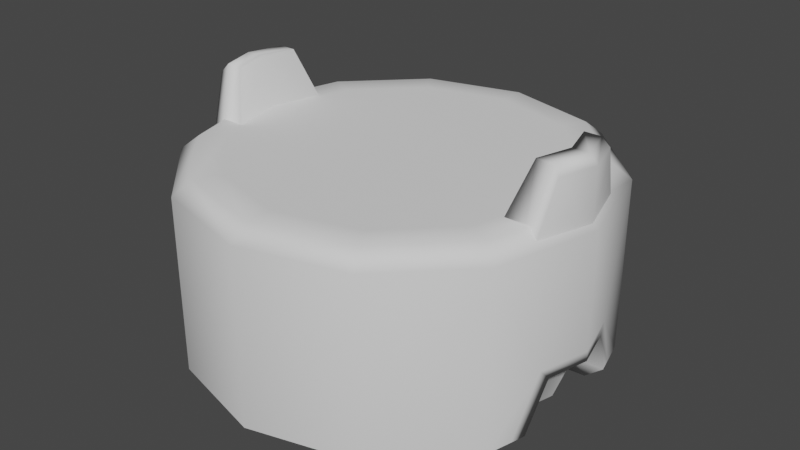 # Source: RescuePod.blend  (saved by Blender 3.0.22; exported with 4.5.12 LTS)
import bpy
from mathutils import Matrix  # noqa: F401  (used for matrix-valued properties, if any)

bpy.ops.wm.read_factory_settings(use_empty=True)
scene = bpy.context.scene
scene.name = 'Scene'

# ---- collections
col_collection = bpy.data.collections.new('Collection'); scene.collection.children.link(col_collection)

# ---- world
world_world = bpy.data.worlds.new('World'); scene.world = world_world
world_world.use_nodes = True; world_world.node_tree.nodes.clear()
_N = world_world.node_tree.nodes; _L = world_world.node_tree.links
n0 = _N.new('ShaderNodeOutputWorld'); n0.name = 'World Output'; n0.location = (300, 300)
n1 = _N.new('ShaderNodeBackground'); n1.name = 'Background'; n1.location = (10, 300)
n1.inputs[0].default_value = (0.05088, 0.05088, 0.05088, 1.0)
_L.new(n1.outputs[0], n0.inputs[0])
n0.is_active_output = True
world_world.color = (0.05088, 0.05088, 0.05088)
world_world.use_sun_shadow = False
world_world.sun_shadow_jitter_overblur = 0.0

# ---- meshes
me_cylinder_003 = bpy.data.meshes.new('Cylinder.003')
me_cylinder_003.from_pydata([(-0.785, -1.49e-07, -0.4929), (-7.115e-08, 0.785, -0.4929), (-0.3925, 0.6798, -0.4929), (-0.6798, 0.3925, -0.4929), (-0.3925, 0.6798, 0.4929), (-6.358e-08, 1.0, 0.4234), (-6.358e-08, 1.0, -0.4234), (-0.5, 0.866, 0.4234), (-0.866, 0.5, 0.4234), (-0.5, 0.866, -0.4234), (-0.866, 0.5, -0.4234), (-1.0, -1.594e-07, 0.4234), (-5.791e-08, 0.9117, 0.4929), (-6.919e-08, 0.9117, -0.4929), (-0.4558, 0.7895, 0.4929), (-0.7895, 0.4558, 0.4929), (-0.4558, 0.7895, -0.4929), (-0.7895, 0.4558, -0.4929), (-0.9117, -1.509e-07, 0.4929), (-0.8892, 0.284, 0.4107), (-0.9184, 0.1843, 0.6893), (-0.7042, 0.2833, 0.4107), (-0.8031, 0.1704, 0.7317), (-0.9724, -1.49e-07, 0.4107), (-0.9724, -1.49e-07, 0.6893), (-0.7777, -1.49e-07, 0.4107), (-0.8531, -1.49e-07, 0.7317), (-0.8376, 0.2833, 0.4107), (-0.8848, 0.1704, 0.7317), (-0.9348, -1.49e-07, 0.7317), (-1.0, -1.49e-07, -0.1821), (-0.9171, 0.3095, -0.4234), (-0.9462, 0.2006, -0.1821), (-0.8299, 0.3051, -0.4929), (-0.7678, 0.3009, -0.4234), (-0.8507, -1.49e-07, -0.4234), (-8.941e-08, -1.49e-07, -0.4929), (-0.8507, -1.49e-07, -0.2376), (-0.7902, 0.217, -0.2376), (-1.0, -1.509e-07, -0.1336), (-0.934, 0.2463, -0.1336), (-0.8986, 0.3784, -0.4234), (-0.8123, 0.3707, -0.4929), (-0.7055, 0.2966, -0.4929), (-0.785, -1.49e-07, 0.4929), (-7.115e-08, 0.785, 0.4929), (-0.6798, 0.3925, 0.4929), (-8.941e-08, -1.49e-07, 0.4929)], [], [(6, 9, 7, 5), (14, 12, 5, 7), (15, 14, 7, 8), (13, 16, 9, 6), (16, 17, 10, 9), (42, 33, 31, 41), (18, 15, 8, 11), (4, 45, 12, 14), (46, 4, 14, 15), (1, 2, 16, 13), (2, 3, 17, 16), (44, 46, 15, 18), (9, 10, 8, 7), (23, 24, 20, 19), (27, 28, 22, 21), (28, 20, 24, 29), (21, 22, 26, 25), (22, 28, 29, 26), (19, 20, 28, 27), (40, 32, 30, 39), (0, 43, 3, 2, 1, 36), (38, 34, 35, 37), (32, 31, 34, 38), (30, 32, 38, 37), (41, 31, 32, 40), (11, 8, 40, 39), (17, 3, 42), (17, 42, 41, 10), (40, 8, 10, 41), (33, 43, 34, 31), (42, 3, 43, 33), (35, 34, 43, 0), (44, 47, 45, 4, 46)])
me_cylinder_003.polygons.foreach_set('use_smooth', [1, 1, 1, 1, 1, 1, 1, 1, 1, 1, 1, 1, 1, 0, 0, 0, 0, 0, 0, 1, 1, 1, 1, 1, 1, 1, 1, 1, 1, 1, 1, 1, 1])
_uv = me_cylinder_003.uv_layers.new(name='UVMap')
_uv.uv.foreach_set('vector', [0.75, 0.5, 0.6667, 0.5, 0.6667, 1.0, 0.75, 1.0, 0.6502, 1.0, 0.7081, 1.0, 0.75, 1.0, 0.6667, 1.0, 0.5758, 1.0, 0.6502, 1.0, 0.6667, 1.0, 0.5833, 1.0, 0.7081, 0.5, 0.6502, 0.5, 0.6667, 0.5, 0.75, 0.5, 0.6502, 0.5, 0.5758, 0.5, 0.5833, 0.5, 0.6667, 0.5, 0.5616, 0.5, 0.5507, 0.5, 0.5516, 0.5, 0.5631, 0.5, 0.5, 1.0, 0.5758, 1.0, 0.5833, 1.0, 0.5, 1.0, 0.6318, 1.0, 0.6723, 1.0, 0.7081, 1.0, 0.6502, 1.0, 0.5678, 1.0, 0.6318, 1.0, 0.6502, 1.0, 0.5758, 1.0, 0.6723, 0.5, 0.6318, 0.5, 0.6502, 0.5, 0.7081, 0.5, 0.6318, 0.5, 0.5678, 0.5, 0.5758, 0.5, 0.6502, 0.5, 0.5, 1.0, 0.5678, 1.0, 0.5758, 1.0, 0.5, 1.0, 0.6667, 0.5, 0.5833, 0.5, 0.5833, 1.0, 0.6667, 1.0, 0.375, 0.125, 0.5944, 0.125, 0.5944, 0.2061, 0.375, 0.25, 0.374, 0.3277, 0.6461, 0.2999, 0.6919, 0.5169, 0.3717, 0.4967, 0.8173, 0.5396, 0.8743, 0.5431, 0.875, 0.625, 0.8273, 0.625, 0.3717, 0.4967, 0.6919, 0.5169, 0.7238, 0.625, 0.3717, 0.625, 0.6919, 0.5169, 0.8173, 0.5396, 0.8273, 0.625, 0.7238, 0.625, 0.375, 0.25, 0.5944, 0.2061, 0.6461, 0.2999, 0.374, 0.3277, 0.541, 0.664, 0.5334, 0.6428, 0.5, 0.6442, 0.5, 0.7072, 0.5, 0.5, 0.5513, 0.5, 0.5678, 0.5, 0.6318, 0.5, 0.6723, 0.5, 0.5861, 0.5, 0.5376, 0.61, 0.5516, 0.5, 0.5, 0.5, 0.5, 0.611, 0.5334, 0.6428, 0.5516, 0.5, 0.5516, 0.5, 0.5376, 0.61, 0.5, 0.6442, 0.5334, 0.6428, 0.5376, 0.61, 0.5, 0.611, 0.5631, 0.5, 0.5516, 0.5, 0.5334, 0.6428, 0.541, 0.664, 0.5, 1.0, 0.5833, 1.0, 0.541, 0.664, 0.5, 0.7072, 0.5758, 0.5, 0.5678, 0.5, 0.5616, 0.5, 0.5758, 0.5, 0.5616, 0.5, 0.5631, 0.5, 0.5833, 0.5, 0.541, 0.664, 0.5833, 1.0, 0.5833, 0.5, 0.5631, 0.5, 0.5507, 0.5, 0.5513, 0.5, 0.5516, 0.5, 0.5516, 0.5, 0.5616, 0.5, 0.5678, 0.5, 0.5513, 0.5, 0.5507, 0.5, 0.5, 0.5, 0.5516, 0.5, 0.5513, 0.5, 0.5, 0.5, 0.5, 0.5, 0.5861, 0.5, 0.6723, 0.5, 0.6318, 0.5, 0.5678, 0.5])
me_cylinder_003.use_remesh_fix_poles = True
me_cylinder_003.use_remesh_preserve_attributes = False
me_cylinder_003.update()

# ---- objects
ob_rescuepod = bpy.data.objects.new('RescuePod', me_cylinder_003)

# ---- transforms, parenting, visibility, modifiers, constraints
ob_rescuepod.location = (1.987e-08, 2.831e-08, 0.0)
_m = ob_rescuepod.modifiers.new('Mirror', 'MIRROR')
_m.use_axis = (True, True, False)
_m = ob_rescuepod.modifiers.new('WeightedNormal', 'WEIGHTED_NORMAL')

# ---- collection membership
col_collection.objects.link(ob_rescuepod)

# ---- scene / render settings (as saved in the file)
scene.frame_start = 1; scene.frame_end = 250; scene.frame_set(1)
scene.render.engine = 'BLENDER_EEVEE_NEXT'
scene.cycles.use_denoising = False
scene.cycles.samples = 128
scene.cycles.sampling_pattern = 'TABULATED_SOBOL'
scene.cycles.use_adaptive_sampling = False
scene.cycles.use_light_tree = False
scene.view_settings.view_transform = 'Filmic'
bpy.context.view_layer.update()

# ---- added for rendering (the .blend has no active camera and no usable light): camera, sun
cam_auto = bpy.data.cameras.new('AutoCamera')
cam_auto.lens = 50.0
cam_auto.sensor_width = 36.0
cam_auto.clip_end = 1000.0
ob_auto_camera = bpy.data.objects.new('AutoCamera', cam_auto)
scene.collection.objects.link(ob_auto_camera)
ob_auto_camera.location = (2.85166, -3.42199, 2.40074)
ob_auto_camera.rotation_euler = (1.09748, -7.21219e-08, 0.694738)
scene.camera = ob_auto_camera
light_auto_sun = bpy.data.lights.new('AutoSun', 'SUN')
light_auto_sun.energy = 3.0
light_auto_sun.angle = 0.0523599
ob_auto_sun = bpy.data.objects.new('AutoSun', light_auto_sun)
scene.collection.objects.link(ob_auto_sun)
ob_auto_sun.rotation_euler = (0.872665, 0.174533, 0.523599)
bpy.context.view_layer.update()
